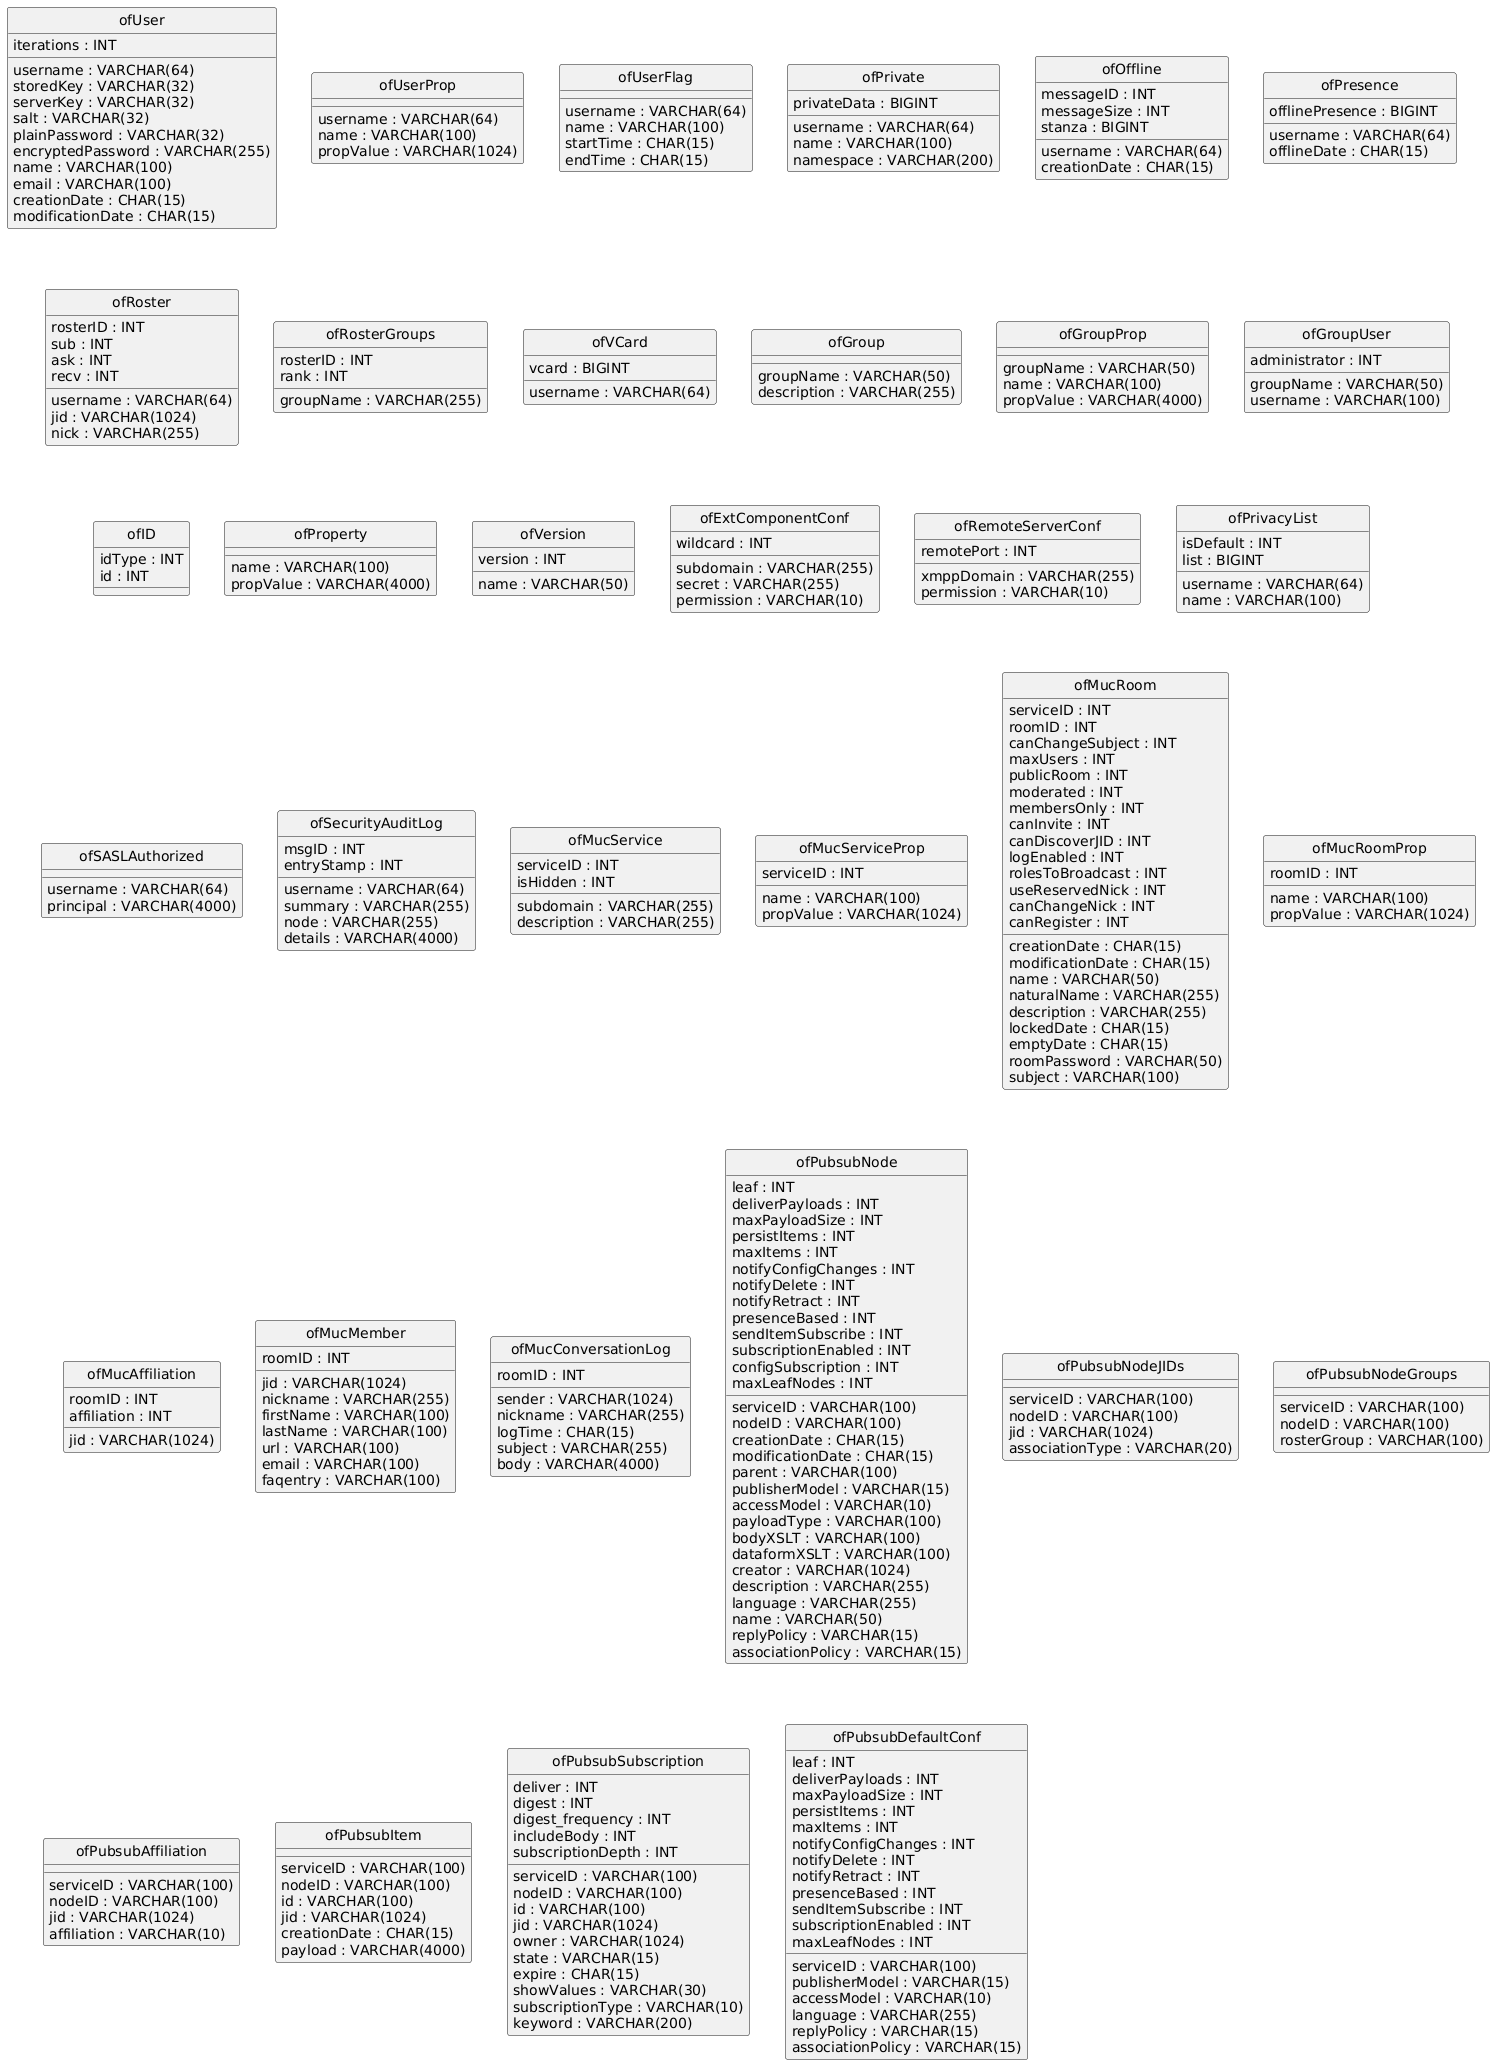

The diagram above was rendered by PlantUML. Its source (embedded in the PNG):
@startuml
hide circle
skinparam linetype ortho

entity "ofUser" as ofUser {
  username : VARCHAR(64)
  storedKey : VARCHAR(32)
  serverKey : VARCHAR(32)
  salt : VARCHAR(32)
  iterations : INT
  plainPassword : VARCHAR(32)
  encryptedPassword : VARCHAR(255)
  name : VARCHAR(100)
  email : VARCHAR(100)
  creationDate : CHAR(15)
  modificationDate : CHAR(15)
}

entity "ofUserProp" as ofUserProp {
  username : VARCHAR(64)
  name : VARCHAR(100)
  propValue : VARCHAR(1024)
}

entity "ofUserFlag" as ofUserFlag {
  username : VARCHAR(64)
  name : VARCHAR(100)
  startTime : CHAR(15)
  endTime : CHAR(15)
}

entity "ofPrivate" as ofPrivate {
  username : VARCHAR(64)
  name : VARCHAR(100)
  namespace : VARCHAR(200)
  privateData : BIGINT
}

entity "ofOffline" as ofOffline {
  username : VARCHAR(64)
  messageID : INT
  creationDate : CHAR(15)
  messageSize : INT
  stanza : BIGINT
}

entity "ofPresence" as ofPresence {
  username : VARCHAR(64)
  offlinePresence : BIGINT
  offlineDate : CHAR(15)
}

entity "ofRoster" as ofRoster {
  rosterID : INT
  username : VARCHAR(64)
  jid : VARCHAR(1024)
  sub : INT
  ask : INT
  recv : INT
  nick : VARCHAR(255)
}

entity "ofRosterGroups" as ofRosterGroups {
  rosterID : INT
  rank : INT
  groupName : VARCHAR(255)
}

entity "ofVCard" as ofVCard {
  username : VARCHAR(64)
  vcard : BIGINT
}

entity "ofGroup" as ofGroup {
  groupName : VARCHAR(50)
  description : VARCHAR(255)
}

entity "ofGroupProp" as ofGroupProp {
  groupName : VARCHAR(50)
  name : VARCHAR(100)
  propValue : VARCHAR(4000)
}

entity "ofGroupUser" as ofGroupUser {
  groupName : VARCHAR(50)
  username : VARCHAR(100)
  administrator : INT
}

entity "ofID" as ofID {
  idType : INT
  id : INT
}

entity "ofProperty" as ofProperty {
  name : VARCHAR(100)
  propValue : VARCHAR(4000)
}

entity "ofVersion" as ofVersion {
  name : VARCHAR(50)
  version : INT
}

entity "ofExtComponentConf" as ofExtComponentConf {
  subdomain : VARCHAR(255)
  wildcard : INT
  secret : VARCHAR(255)
  permission : VARCHAR(10)
}

entity "ofRemoteServerConf" as ofRemoteServerConf {
  xmppDomain : VARCHAR(255)
  remotePort : INT
  permission : VARCHAR(10)
}

entity "ofPrivacyList" as ofPrivacyList {
  username : VARCHAR(64)
  name : VARCHAR(100)
  isDefault : INT
  list : BIGINT
}

entity "ofSASLAuthorized" as ofSASLAuthorized {
  username : VARCHAR(64)
  principal : VARCHAR(4000)
}

entity "ofSecurityAuditLog" as ofSecurityAuditLog {
  msgID : INT
  username : VARCHAR(64)
  entryStamp : INT
  summary : VARCHAR(255)
  node : VARCHAR(255)
  details : VARCHAR(4000)
}

entity "ofMucService" as ofMucService {
  serviceID : INT
  subdomain : VARCHAR(255)
  description : VARCHAR(255)
  isHidden : INT
}

entity "ofMucServiceProp" as ofMucServiceProp {
  serviceID : INT
  name : VARCHAR(100)
  propValue : VARCHAR(1024)
}

entity "ofMucRoom" as ofMucRoom {
  serviceID : INT
  roomID : INT
  creationDate : CHAR(15)
  modificationDate : CHAR(15)
  name : VARCHAR(50)
  naturalName : VARCHAR(255)
  description : VARCHAR(255)
  lockedDate : CHAR(15)
  emptyDate : CHAR(15)
  canChangeSubject : INT
  maxUsers : INT
  publicRoom : INT
  moderated : INT
  membersOnly : INT
  canInvite : INT
  roomPassword : VARCHAR(50)
  canDiscoverJID : INT
  logEnabled : INT
  subject : VARCHAR(100)
  rolesToBroadcast : INT
  useReservedNick : INT
  canChangeNick : INT
  canRegister : INT
}

entity "ofMucRoomProp" as ofMucRoomProp {
  roomID : INT
  name : VARCHAR(100)
  propValue : VARCHAR(1024)
}

entity "ofMucAffiliation" as ofMucAffiliation {
  roomID : INT
  jid : VARCHAR(1024)
  affiliation : INT
}

entity "ofMucMember" as ofMucMember {
  roomID : INT
  jid : VARCHAR(1024)
  nickname : VARCHAR(255)
  firstName : VARCHAR(100)
  lastName : VARCHAR(100)
  url : VARCHAR(100)
  email : VARCHAR(100)
  faqentry : VARCHAR(100)
}

entity "ofMucConversationLog" as ofMucConversationLog {
  roomID : INT
  sender : VARCHAR(1024)
  nickname : VARCHAR(255)
  logTime : CHAR(15)
  subject : VARCHAR(255)
  body : VARCHAR(4000)
}

entity "ofPubsubNode" as ofPubsubNode {
  serviceID : VARCHAR(100)
  nodeID : VARCHAR(100)
  leaf : INT
  creationDate : CHAR(15)
  modificationDate : CHAR(15)
  parent : VARCHAR(100)
  deliverPayloads : INT
  maxPayloadSize : INT
  persistItems : INT
  maxItems : INT
  notifyConfigChanges : INT
  notifyDelete : INT
  notifyRetract : INT
  presenceBased : INT
  sendItemSubscribe : INT
  publisherModel : VARCHAR(15)
  subscriptionEnabled : INT
  configSubscription : INT
  accessModel : VARCHAR(10)
  payloadType : VARCHAR(100)
  bodyXSLT : VARCHAR(100)
  dataformXSLT : VARCHAR(100)
  creator : VARCHAR(1024)
  description : VARCHAR(255)
  language : VARCHAR(255)
  name : VARCHAR(50)
  replyPolicy : VARCHAR(15)
  associationPolicy : VARCHAR(15)
  maxLeafNodes : INT
}

entity "ofPubsubNodeJIDs" as ofPubsubNodeJIDs {
  serviceID : VARCHAR(100)
  nodeID : VARCHAR(100)
  jid : VARCHAR(1024)
  associationType : VARCHAR(20)
}

entity "ofPubsubNodeGroups" as ofPubsubNodeGroups {
  serviceID : VARCHAR(100)
  nodeID : VARCHAR(100)
  rosterGroup : VARCHAR(100)
}

entity "ofPubsubAffiliation" as ofPubsubAffiliation {
  serviceID : VARCHAR(100)
  nodeID : VARCHAR(100)
  jid : VARCHAR(1024)
  affiliation : VARCHAR(10)
}

entity "ofPubsubItem" as ofPubsubItem {
  serviceID : VARCHAR(100)
  nodeID : VARCHAR(100)
  id : VARCHAR(100)
  jid : VARCHAR(1024)
  creationDate : CHAR(15)
  payload : VARCHAR(4000)
}

entity "ofPubsubSubscription" as ofPubsubSubscription {
  serviceID : VARCHAR(100)
  nodeID : VARCHAR(100)
  id : VARCHAR(100)
  jid : VARCHAR(1024)
  owner : VARCHAR(1024)
  state : VARCHAR(15)
  deliver : INT
  digest : INT
  digest_frequency : INT
  expire : CHAR(15)
  includeBody : INT
  showValues : VARCHAR(30)
  subscriptionType : VARCHAR(10)
  subscriptionDepth : INT
  keyword : VARCHAR(200)
}

entity "ofPubsubDefaultConf" as ofPubsubDefaultConf {
  serviceID : VARCHAR(100)
  leaf : INT
  deliverPayloads : INT
  maxPayloadSize : INT
  persistItems : INT
  maxItems : INT
  notifyConfigChanges : INT
  notifyDelete : INT
  notifyRetract : INT
  presenceBased : INT
  sendItemSubscribe : INT
  publisherModel : VARCHAR(15)
  subscriptionEnabled : INT
  accessModel : VARCHAR(10)
  language : VARCHAR(255)
  replyPolicy : VARCHAR(15)
  associationPolicy : VARCHAR(15)
  maxLeafNodes : INT
}

@enduml